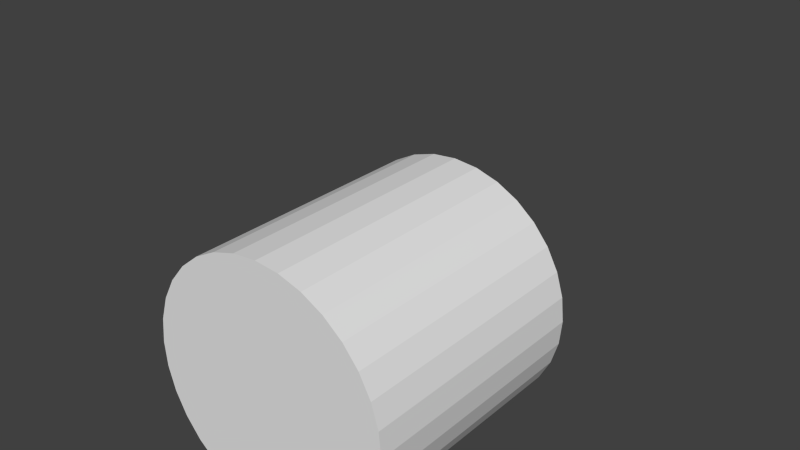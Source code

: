 # Source: test_level.blend  (saved by Blender 2.76.0; exported with 4.5.12 LTS)
import bpy
from mathutils import Matrix  # noqa: F401  (used for matrix-valued properties, if any)

bpy.ops.wm.read_factory_settings(use_empty=True)
scene = bpy.context.scene
scene.name = 'Scene'

# ---- collections
col_collection_8 = bpy.data.collections.new('Collection 8'); scene.collection.children.link(col_collection_8)

# ---- world
world_world = bpy.data.worlds.new('World'); scene.world = world_world
world_world.color = (0.05088, 0.05088, 0.05088)
world_world.use_sun_shadow = False
world_world.sun_shadow_jitter_overblur = 0.0
world_world.cycles.sampling_method = 'MANUAL'
world_world.cycles.sample_map_resolution = 256

# ---- meshes
me_cylinder = bpy.data.meshes.new('Cylinder')
me_cylinder.from_pydata([(-5.262e-08, 0.8622, -1.0), (0.0, 1.0, 1.0), (0.1682, 0.8456, -1.0), (0.1951, 0.9808, 1.0), (0.3299, 0.7965, -1.0), (0.3827, 0.9239, 1.0), (0.479, 0.7169, -1.0), (0.5556, 0.8315, 1.0), (0.6096, 0.6096, -1.0), (0.7071, 0.7071, 1.0), (0.7169, 0.479, -1.0), (0.8315, 0.5556, 1.0), (0.7965, 0.3299, -1.0), (0.9239, 0.3827, 1.0), (0.8456, 0.1682, -1.0), (0.9808, 0.1951, 1.0), (0.8622, 5.434e-08, -1.0), (1.0, 7.55e-08, 1.0), (0.8456, -0.1682, -1.0), (0.9808, -0.1951, 1.0), (0.7965, -0.3299, -1.0), (0.9239, -0.3827, 1.0), (0.7169, -0.479, -1.0), (0.8315, -0.5556, 1.0), (0.6096, -0.6096, -1.0), (0.7071, -0.7071, 1.0), (0.479, -0.7169, -1.0), (0.5556, -0.8315, 1.0), (0.3299, -0.7965, -1.0), (0.3827, -0.9239, 1.0), (0.1682, -0.8456, -1.0), (0.1951, -0.9808, 1.0), (-2.835e-07, -0.8622, -1.0), (-3.258e-07, -1.0, 1.0), (-0.1682, -0.8456, -1.0), (-0.1951, -0.9808, 1.0), (-0.3299, -0.7965, -1.0), (-0.3827, -0.9239, 1.0), (-0.479, -0.7169, -1.0), (-0.5556, -0.8315, 1.0), (-0.6096, -0.6096, -1.0), (-0.7071, -0.7071, 1.0), (-0.7169, -0.479, -1.0), (-0.8315, -0.5556, 1.0), (-0.7965, -0.3299, -1.0), (-0.9239, -0.3827, 1.0), (-0.8456, -0.1682, -1.0), (-0.9808, -0.1951, 1.0), (-0.8622, 8.397e-07, -1.0), (-1.0, 9.656e-07, 1.0), (-0.8456, 0.1682, -1.0), (-0.9808, 0.1951, 1.0), (-0.7965, 0.3299, -1.0), (-0.9239, 0.3827, 1.0), (-0.7169, 0.479, -1.0), (-0.8315, 0.5556, 1.0), (-0.6096, 0.6096, -1.0), (-0.7071, 0.7071, 1.0), (-0.479, 0.7169, -1.0), (-0.5556, 0.8315, 1.0), (-0.3299, 0.7965, -1.0), (-0.3827, 0.9239, 1.0), (-0.1682, 0.8456, -1.0), (-0.1951, 0.9808, 1.0), (0.0, 1.0, -1.0), (0.1951, 0.9808, -1.0), (0.3827, 0.9239, -1.0), (0.5556, 0.8315, -1.0), (0.7071, 0.7071, -1.0), (0.8315, 0.5556, -1.0), (0.9239, 0.3827, -1.0), (0.9808, 0.1951, -1.0), (1.0, 7.55e-08, -1.0), (0.9808, -0.1951, -1.0), (0.9239, -0.3827, -1.0), (0.8315, -0.5556, -1.0), (0.7071, -0.7071, -1.0), (0.5556, -0.8315, -1.0), (0.3827, -0.9239, -1.0), (0.1951, -0.9808, -1.0), (-3.258e-07, -1.0, -1.0), (-0.1951, -0.9808, -1.0), (-0.3827, -0.9239, -1.0), (-0.5556, -0.8315, -1.0), (-0.7071, -0.7071, -1.0), (-0.8315, -0.5556, -1.0), (-0.9239, -0.3827, -1.0), (-0.9808, -0.1951, -1.0), (-1.0, 9.656e-07, -1.0), (-0.9808, 0.1951, -1.0), (-0.9239, 0.3827, -1.0), (-0.8315, 0.5556, -1.0), (-0.7071, 0.7071, -1.0), (-0.5556, 0.8315, -1.0), (-0.3827, 0.9239, -1.0), (-0.1951, 0.9808, -1.0), (-3.455e-07, 0.8622, 0.5202), (0.1682, 0.8456, 0.5202), (0.3299, 0.7965, 0.5202), (0.479, 0.7169, 0.5202), (0.6096, 0.6096, 0.5202), (0.7169, 0.479, 0.5202), (0.7965, 0.3299, 0.5202), (0.8456, 0.1682, 0.5202), (0.8622, 5.434e-08, 0.5202), (0.8456, -0.1682, 0.5202), (0.7965, -0.3299, 0.5202), (0.7169, -0.479, 0.5202), (0.6096, -0.6096, 0.5202), (0.479, -0.7169, 0.5202), (0.3299, -0.7965, 0.5202), (0.1682, -0.8456, 0.5202), (-5.764e-07, -0.8622, 0.5202), (-0.1682, -0.8456, 0.5202), (-0.3299, -0.7965, 0.5202), (-0.479, -0.7169, 0.5202), (-0.6096, -0.6096, 0.5202), (-0.7169, -0.479, 0.5202), (-0.7965, -0.3299, 0.5202), (-0.8456, -0.1682, 0.5202), (-0.8622, 8.397e-07, 0.5202), (-0.8456, 0.1682, 0.5202), (-0.7965, 0.3299, 0.5202), (-0.7169, 0.479, 0.5202), (-0.6096, 0.6096, 0.5202), (-0.479, 0.7169, 0.5202), (-0.3299, 0.7965, 0.5202), (-0.1682, 0.8456, 0.5202)], [], [(64, 1, 3, 65), (65, 3, 5, 66), (66, 5, 7, 67), (67, 7, 9, 68), (68, 9, 11, 69), (69, 11, 13, 70), (70, 13, 15, 71), (71, 15, 17, 72), (72, 17, 19, 73), (73, 19, 21, 74), (74, 21, 23, 75), (75, 23, 25, 76), (76, 25, 27, 77), (77, 27, 29, 78), (78, 29, 31, 79), (79, 31, 33, 80), (80, 33, 35, 81), (81, 35, 37, 82), (82, 37, 39, 83), (83, 39, 41, 84), (84, 41, 43, 85), (85, 43, 45, 86), (86, 45, 47, 87), (87, 47, 49, 88), (88, 49, 51, 89), (89, 51, 53, 90), (90, 53, 55, 91), (91, 55, 57, 92), (92, 57, 59, 93), (93, 59, 61, 94), (3, 1, 63, 61, 59, 57, 55, 53, 51, 49, 47, 45, 43, 41, 39, 37, 35, 33, 31, 29, 27, 25, 23, 21, 19, 17, 15, 13, 11, 9, 7, 5), (95, 63, 1, 64), (94, 61, 63, 95), (52, 54, 123, 122), (2, 0, 64, 65), (4, 2, 65, 66), (6, 4, 66, 67), (8, 6, 67, 68), (10, 8, 68, 69), (12, 10, 69, 70), (14, 12, 70, 71), (16, 14, 71, 72), (18, 16, 72, 73), (20, 18, 73, 74), (22, 20, 74, 75), (24, 22, 75, 76), (26, 24, 76, 77), (28, 26, 77, 78), (30, 28, 78, 79), (32, 30, 79, 80), (34, 32, 80, 81), (36, 34, 81, 82), (38, 36, 82, 83), (40, 38, 83, 84), (42, 40, 84, 85), (44, 42, 85, 86), (46, 44, 86, 87), (48, 46, 87, 88), (50, 48, 88, 89), (52, 50, 89, 90), (54, 52, 90, 91), (56, 54, 91, 92), (58, 56, 92, 93), (60, 58, 93, 94), (62, 60, 94, 95), (0, 62, 95, 64), (96, 97, 98, 99, 100, 101, 102, 103, 104, 105, 106, 107, 108, 109, 110, 111, 112, 113, 114, 115, 116, 117, 118, 119, 120, 121, 122, 123, 124, 125, 126, 127), (26, 28, 110, 109), (0, 2, 97, 96), (54, 56, 124, 123), (28, 30, 111, 110), (2, 4, 98, 97), (56, 58, 125, 124), (30, 32, 112, 111), (4, 6, 99, 98), (58, 60, 126, 125), (32, 34, 113, 112), (6, 8, 100, 99), (60, 62, 127, 126), (34, 36, 114, 113), (8, 10, 101, 100), (62, 0, 96, 127), (36, 38, 115, 114), (10, 12, 102, 101), (38, 40, 116, 115), (12, 14, 103, 102), (40, 42, 117, 116), (14, 16, 104, 103), (42, 44, 118, 117), (16, 18, 105, 104), (44, 46, 119, 118), (18, 20, 106, 105), (46, 48, 120, 119), (20, 22, 107, 106), (48, 50, 121, 120), (22, 24, 108, 107), (50, 52, 122, 121), (24, 26, 109, 108)])
me_cylinder.use_remesh_preserve_volume = False
me_cylinder.use_remesh_preserve_attributes = False
me_cylinder.use_mirror_vertex_groups = False
me_cylinder.update()
me_gear_004 = bpy.data.meshes.new('Gear.004')
me_gear_004.from_pydata([(0.95, 0.0, -0.11), (0.9383, 0.1486, -0.11), (0.9035, 0.2936, -0.11), (0.8465, 0.4313, -0.11), (1.15, 0.0, -0.11), (1.136, 0.1799, -0.11), (1.094, 0.3554, -0.11), (1.025, 0.5221, -0.11), (1.373, 0.2174, -0.11), (1.322, 0.4295, -0.11), (1.238, 0.631, -0.11), (1.438, 0.2535, -0.11), (1.389, 0.4512, -0.11), (1.312, 0.64, -0.11), (0.95, 0.0, 0.11), (0.9383, 0.1486, 0.11), (0.9035, 0.2936, 0.11), (0.8465, 0.4313, 0.11), (1.15, 0.0, 0.11), (1.136, 0.1799, 0.11), (1.094, 0.3554, 0.11), (1.025, 0.5221, 0.11), (1.373, 0.2174, 0.11), (1.322, 0.4295, 0.11), (1.238, 0.631, 0.11), (1.438, 0.2535, 0.11), (1.389, 0.4512, 0.11), (1.312, 0.64, 0.11), (0.7686, 0.5584, -0.11), (0.6718, 0.6718, -0.11), (0.5584, 0.7686, -0.11), (0.4313, 0.8465, -0.11), (0.9304, 0.676, -0.11), (0.8132, 0.8132, -0.11), (0.676, 0.9304, -0.11), (0.5221, 1.025, -0.11), (0.9829, 0.9829, -0.11), (0.817, 1.125, -0.11), (0.631, 1.238, -0.11), (1.014, 1.05, -0.11), (0.8582, 1.181, -0.11), (0.6854, 1.289, -0.11), (0.7686, 0.5584, 0.11), (0.6718, 0.6718, 0.11), (0.5584, 0.7686, 0.11), (0.4313, 0.8465, 0.11), (0.9304, 0.676, 0.11), (0.8132, 0.8132, 0.11), (0.676, 0.9304, 0.11), (0.5221, 1.025, 0.11), (0.9829, 0.9829, 0.11), (0.817, 1.125, 0.11), (0.631, 1.238, 0.11), (1.014, 1.05, 0.11), (0.8582, 1.181, 0.11), (0.6854, 1.289, 0.11), (0.2936, 0.9035, -0.11), (0.1486, 0.9383, -0.11), (5.817e-17, 0.95, -0.11), (-0.1486, 0.9383, -0.11), (0.3554, 1.094, -0.11), (0.1799, 1.136, -0.11), (7.042e-17, 1.15, -0.11), (-0.1799, 1.136, -0.11), (0.2174, 1.373, -0.11), (8.511e-17, 1.39, -0.11), (-0.2174, 1.373, -0.11), (0.2032, 1.446, -0.11), (8.94e-17, 1.46, -0.11), (-0.2032, 1.446, -0.11), (0.2936, 0.9035, 0.11), (0.1486, 0.9383, 0.11), (5.817e-17, 0.95, 0.11), (-0.1486, 0.9383, 0.11), (0.3554, 1.094, 0.11), (0.1799, 1.136, 0.11), (7.042e-17, 1.15, 0.11), (-0.1799, 1.136, 0.11), (0.2174, 1.373, 0.11), (8.511e-17, 1.39, 0.11), (-0.2174, 1.373, 0.11), (0.2032, 1.446, 0.11), (8.94e-17, 1.46, 0.11), (-0.2032, 1.446, 0.11), (-0.2936, 0.9035, -0.11), (-0.4313, 0.8465, -0.11), (-0.5584, 0.7686, -0.11), (-0.6718, 0.6718, -0.11), (-0.3554, 1.094, -0.11), (-0.5221, 1.025, -0.11), (-0.676, 0.9304, -0.11), (-0.8132, 0.8132, -0.11), (-0.631, 1.238, -0.11), (-0.817, 1.125, -0.11), (-0.9829, 0.9829, -0.11), (-0.6854, 1.289, -0.11), (-0.8582, 1.181, -0.11), (-1.014, 1.05, -0.11), (-0.2936, 0.9035, 0.11), (-0.4313, 0.8465, 0.11), (-0.5584, 0.7686, 0.11), (-0.6718, 0.6718, 0.11), (-0.3554, 1.094, 0.11), (-0.5221, 1.025, 0.11), (-0.676, 0.9304, 0.11), (-0.8132, 0.8132, 0.11), (-0.631, 1.238, 0.11), (-0.817, 1.125, 0.11), (-0.9829, 0.9829, 0.11), (-0.6854, 1.289, 0.11), (-0.8582, 1.181, 0.11), (-1.014, 1.05, 0.11), (-0.7686, 0.5584, -0.11), (-0.8465, 0.4313, -0.11), (-0.9035, 0.2936, -0.11), (-0.9383, 0.1486, -0.11), (-0.9304, 0.676, -0.11), (-1.025, 0.5221, -0.11), (-1.094, 0.3554, -0.11), (-1.136, 0.1799, -0.11), (-1.238, 0.631, -0.11), (-1.322, 0.4295, -0.11), (-1.373, 0.2174, -0.11), (-1.312, 0.64, -0.11), (-1.389, 0.4512, -0.11), (-1.438, 0.2535, -0.11), (-0.7686, 0.5584, 0.11), (-0.8465, 0.4313, 0.11), (-0.9035, 0.2936, 0.11), (-0.9383, 0.1486, 0.11), (-0.9304, 0.676, 0.11), (-1.025, 0.5221, 0.11), (-1.094, 0.3554, 0.11), (-1.136, 0.1799, 0.11), (-1.238, 0.631, 0.11), (-1.322, 0.4295, 0.11), (-1.373, 0.2174, 0.11), (-1.312, 0.64, 0.11), (-1.389, 0.4512, 0.11), (-1.438, 0.2535, 0.11), (-0.95, 1.163e-16, -0.11), (-0.9383, -0.1486, -0.11), (-0.9035, -0.2936, -0.11), (-0.8465, -0.4313, -0.11), (-1.15, 1.408e-16, -0.11), (-1.136, -0.1799, -0.11), (-1.094, -0.3554, -0.11), (-1.025, -0.5221, -0.11), (-1.373, -0.2174, -0.11), (-1.322, -0.4295, -0.11), (-1.238, -0.631, -0.11), (-1.438, -0.2535, -0.11), (-1.389, -0.4512, -0.11), (-1.312, -0.64, -0.11), (-0.95, 1.163e-16, 0.11), (-0.9383, -0.1486, 0.11), (-0.9035, -0.2936, 0.11), (-0.8465, -0.4313, 0.11), (-1.15, 1.408e-16, 0.11), (-1.136, -0.1799, 0.11), (-1.094, -0.3554, 0.11), (-1.025, -0.5221, 0.11), (-1.373, -0.2174, 0.11), (-1.322, -0.4295, 0.11), (-1.238, -0.631, 0.11), (-1.438, -0.2535, 0.11), (-1.389, -0.4512, 0.11), (-1.312, -0.64, 0.11), (-0.7686, -0.5584, -0.11), (-0.6718, -0.6718, -0.11), (-0.5584, -0.7686, -0.11), (-0.4313, -0.8465, -0.11), (-0.9304, -0.676, -0.11), (-0.8132, -0.8132, -0.11), (-0.676, -0.9304, -0.11), (-0.5221, -1.025, -0.11), (-0.9829, -0.9829, -0.11), (-0.817, -1.125, -0.11), (-0.631, -1.238, -0.11), (-1.014, -1.05, -0.11), (-0.8582, -1.181, -0.11), (-0.6854, -1.289, -0.11), (-0.7686, -0.5584, 0.11), (-0.6718, -0.6718, 0.11), (-0.5584, -0.7686, 0.11), (-0.4313, -0.8465, 0.11), (-0.9304, -0.676, 0.11), (-0.8132, -0.8132, 0.11), (-0.676, -0.9304, 0.11), (-0.5221, -1.025, 0.11), (-0.9829, -0.9829, 0.11), (-0.817, -1.125, 0.11), (-0.631, -1.238, 0.11), (-1.014, -1.05, 0.11), (-0.8582, -1.181, 0.11), (-0.6854, -1.289, 0.11), (-0.2936, -0.9035, -0.11), (-0.1486, -0.9383, -0.11), (-1.745e-16, -0.95, -0.11), (0.1486, -0.9383, -0.11), (-0.3554, -1.094, -0.11), (-0.1799, -1.136, -0.11), (-2.113e-16, -1.15, -0.11), (0.1799, -1.136, -0.11), (-0.2174, -1.373, -0.11), (-2.553e-16, -1.39, -0.11), (0.2174, -1.373, -0.11), (-0.2032, -1.446, -0.11), (-2.682e-16, -1.46, -0.11), (0.2032, -1.446, -0.11), (-0.2936, -0.9035, 0.11), (-0.1486, -0.9383, 0.11), (-1.745e-16, -0.95, 0.11), (0.1486, -0.9383, 0.11), (-0.3554, -1.094, 0.11), (-0.1799, -1.136, 0.11), (-2.113e-16, -1.15, 0.11), (0.1799, -1.136, 0.11), (-0.2174, -1.373, 0.11), (-2.553e-16, -1.39, 0.11), (0.2174, -1.373, 0.11), (-0.2032, -1.446, 0.11), (-2.682e-16, -1.46, 0.11), (0.2032, -1.446, 0.11), (0.2936, -0.9035, -0.11), (0.4313, -0.8465, -0.11), (0.5584, -0.7686, -0.11), (0.6718, -0.6718, -0.11), (0.3554, -1.094, -0.11), (0.5221, -1.025, -0.11), (0.676, -0.9304, -0.11), (0.8132, -0.8132, -0.11), (0.631, -1.238, -0.11), (0.817, -1.125, -0.11), (0.9829, -0.9829, -0.11), (0.6854, -1.289, -0.11), (0.8582, -1.181, -0.11), (1.014, -1.05, -0.11), (0.2936, -0.9035, 0.11), (0.4313, -0.8465, 0.11), (0.5584, -0.7686, 0.11), (0.6718, -0.6718, 0.11), (0.3554, -1.094, 0.11), (0.5221, -1.025, 0.11), (0.676, -0.9304, 0.11), (0.8132, -0.8132, 0.11), (0.631, -1.238, 0.11), (0.817, -1.125, 0.11), (0.9829, -0.9829, 0.11), (0.6854, -1.289, 0.11), (0.8582, -1.181, 0.11), (1.014, -1.05, 0.11), (0.7686, -0.5584, -0.11), (0.8465, -0.4313, -0.11), (0.9035, -0.2936, -0.11), (0.9383, -0.1486, -0.11), (0.9304, -0.676, -0.11), (1.025, -0.5221, -0.11), (1.094, -0.3554, -0.11), (1.136, -0.1799, -0.11), (1.238, -0.631, -0.11), (1.322, -0.4295, -0.11), (1.373, -0.2174, -0.11), (1.312, -0.64, -0.11), (1.389, -0.4512, -0.11), (1.438, -0.2535, -0.11), (0.7686, -0.5584, 0.11), (0.8465, -0.4313, 0.11), (0.9035, -0.2936, 0.11), (0.9383, -0.1486, 0.11), (0.9304, -0.676, 0.11), (1.025, -0.5221, 0.11), (1.094, -0.3554, 0.11), (1.136, -0.1799, 0.11), (1.238, -0.631, 0.11), (1.322, -0.4295, 0.11), (1.373, -0.2174, 0.11), (1.312, -0.64, 0.11), (1.389, -0.4512, 0.11), (1.438, -0.2535, 0.11)], [], [(4, 0, 1, 5), (5, 1, 2, 6), (6, 2, 3, 7), (8, 5, 6, 9), (9, 6, 7, 10), (11, 8, 9, 12), (12, 9, 10, 13), (14, 18, 19, 15), (15, 19, 20, 16), (16, 20, 21, 17), (19, 22, 23, 20), (20, 23, 24, 21), (22, 25, 26, 23), (23, 26, 27, 24), (18, 4, 5, 19), (19, 5, 8, 22), (22, 8, 11, 25), (25, 11, 12, 26), (26, 12, 13, 27), (27, 13, 10, 24), (24, 10, 7, 21), (32, 28, 29, 33), (33, 29, 30, 34), (34, 30, 31, 35), (36, 33, 34, 37), (37, 34, 35, 38), (39, 36, 37, 40), (40, 37, 38, 41), (42, 46, 47, 43), (43, 47, 48, 44), (44, 48, 49, 45), (47, 50, 51, 48), (48, 51, 52, 49), (50, 53, 54, 51), (51, 54, 55, 52), (46, 32, 33, 47), (47, 33, 36, 50), (50, 36, 39, 53), (53, 39, 40, 54), (54, 40, 41, 55), (55, 41, 38, 52), (52, 38, 35, 49), (3, 28, 32, 7), (7, 32, 46, 21), (21, 46, 42, 17), (60, 56, 57, 61), (61, 57, 58, 62), (62, 58, 59, 63), (64, 61, 62, 65), (65, 62, 63, 66), (67, 64, 65, 68), (68, 65, 66, 69), (70, 74, 75, 71), (71, 75, 76, 72), (72, 76, 77, 73), (75, 78, 79, 76), (76, 79, 80, 77), (78, 81, 82, 79), (79, 82, 83, 80), (74, 60, 61, 75), (75, 61, 64, 78), (78, 64, 67, 81), (81, 67, 68, 82), (82, 68, 69, 83), (83, 69, 66, 80), (80, 66, 63, 77), (31, 56, 60, 35), (35, 60, 74, 49), (49, 74, 70, 45), (88, 84, 85, 89), (89, 85, 86, 90), (90, 86, 87, 91), (92, 89, 90, 93), (93, 90, 91, 94), (95, 92, 93, 96), (96, 93, 94, 97), (98, 102, 103, 99), (99, 103, 104, 100), (100, 104, 105, 101), (103, 106, 107, 104), (104, 107, 108, 105), (106, 109, 110, 107), (107, 110, 111, 108), (102, 88, 89, 103), (103, 89, 92, 106), (106, 92, 95, 109), (109, 95, 96, 110), (110, 96, 97, 111), (111, 97, 94, 108), (108, 94, 91, 105), (59, 84, 88, 63), (63, 88, 102, 77), (77, 102, 98, 73), (116, 112, 113, 117), (117, 113, 114, 118), (118, 114, 115, 119), (120, 117, 118, 121), (121, 118, 119, 122), (123, 120, 121, 124), (124, 121, 122, 125), (126, 130, 131, 127), (127, 131, 132, 128), (128, 132, 133, 129), (131, 134, 135, 132), (132, 135, 136, 133), (134, 137, 138, 135), (135, 138, 139, 136), (130, 116, 117, 131), (131, 117, 120, 134), (134, 120, 123, 137), (137, 123, 124, 138), (138, 124, 125, 139), (139, 125, 122, 136), (136, 122, 119, 133), (87, 112, 116, 91), (91, 116, 130, 105), (105, 130, 126, 101), (144, 140, 141, 145), (145, 141, 142, 146), (146, 142, 143, 147), (148, 145, 146, 149), (149, 146, 147, 150), (151, 148, 149, 152), (152, 149, 150, 153), (154, 158, 159, 155), (155, 159, 160, 156), (156, 160, 161, 157), (159, 162, 163, 160), (160, 163, 164, 161), (162, 165, 166, 163), (163, 166, 167, 164), (158, 144, 145, 159), (159, 145, 148, 162), (162, 148, 151, 165), (165, 151, 152, 166), (166, 152, 153, 167), (167, 153, 150, 164), (164, 150, 147, 161), (115, 140, 144, 119), (119, 144, 158, 133), (133, 158, 154, 129), (172, 168, 169, 173), (173, 169, 170, 174), (174, 170, 171, 175), (176, 173, 174, 177), (177, 174, 175, 178), (179, 176, 177, 180), (180, 177, 178, 181), (182, 186, 187, 183), (183, 187, 188, 184), (184, 188, 189, 185), (187, 190, 191, 188), (188, 191, 192, 189), (190, 193, 194, 191), (191, 194, 195, 192), (186, 172, 173, 187), (187, 173, 176, 190), (190, 176, 179, 193), (193, 179, 180, 194), (194, 180, 181, 195), (195, 181, 178, 192), (192, 178, 175, 189), (143, 168, 172, 147), (147, 172, 186, 161), (161, 186, 182, 157), (200, 196, 197, 201), (201, 197, 198, 202), (202, 198, 199, 203), (204, 201, 202, 205), (205, 202, 203, 206), (207, 204, 205, 208), (208, 205, 206, 209), (210, 214, 215, 211), (211, 215, 216, 212), (212, 216, 217, 213), (215, 218, 219, 216), (216, 219, 220, 217), (218, 221, 222, 219), (219, 222, 223, 220), (214, 200, 201, 215), (215, 201, 204, 218), (218, 204, 207, 221), (221, 207, 208, 222), (222, 208, 209, 223), (223, 209, 206, 220), (220, 206, 203, 217), (171, 196, 200, 175), (175, 200, 214, 189), (189, 214, 210, 185), (228, 224, 225, 229), (229, 225, 226, 230), (230, 226, 227, 231), (232, 229, 230, 233), (233, 230, 231, 234), (235, 232, 233, 236), (236, 233, 234, 237), (238, 242, 243, 239), (239, 243, 244, 240), (240, 244, 245, 241), (243, 246, 247, 244), (244, 247, 248, 245), (246, 249, 250, 247), (247, 250, 251, 248), (242, 228, 229, 243), (243, 229, 232, 246), (246, 232, 235, 249), (249, 235, 236, 250), (250, 236, 237, 251), (251, 237, 234, 248), (248, 234, 231, 245), (199, 224, 228, 203), (203, 228, 242, 217), (217, 242, 238, 213), (256, 252, 253, 257), (257, 253, 254, 258), (258, 254, 255, 259), (260, 257, 258, 261), (261, 258, 259, 262), (263, 260, 261, 264), (264, 261, 262, 265), (266, 270, 271, 267), (267, 271, 272, 268), (268, 272, 273, 269), (271, 274, 275, 272), (272, 275, 276, 273), (274, 277, 278, 275), (275, 278, 279, 276), (270, 256, 257, 271), (271, 257, 260, 274), (274, 260, 263, 277), (277, 263, 264, 278), (278, 264, 265, 279), (279, 265, 262, 276), (276, 262, 259, 273), (227, 252, 256, 231), (231, 256, 270, 245), (245, 270, 266, 241), (255, 0, 4, 259), (259, 4, 18, 273), (273, 18, 14, 269)])
me_gear_004.use_remesh_preserve_volume = False
me_gear_004.use_remesh_preserve_attributes = False
me_gear_004.use_mirror_vertex_groups = False
me_gear_004.update()
me_gear_001 = bpy.data.meshes.new('Gear.001')
me_gear_001.from_pydata([(0.95, 0.0, -0.11), (0.9383, 0.1486, -0.11), (0.9035, 0.2936, -0.11), (0.8465, 0.4313, -0.11), (1.15, 0.0, -0.11), (1.136, 0.1799, -0.11), (1.094, 0.3554, -0.11), (1.025, 0.5221, -0.11), (1.373, 0.2174, -0.11), (1.322, 0.4295, -0.11), (1.238, 0.631, -0.11), (1.438, 0.2535, -0.11), (1.389, 0.4512, -0.11), (1.312, 0.64, -0.11), (0.95, 0.0, 0.11), (0.9383, 0.1486, 0.11), (0.9035, 0.2936, 0.11), (0.8465, 0.4313, 0.11), (1.15, 0.0, 0.11), (1.136, 0.1799, 0.11), (1.094, 0.3554, 0.11), (1.025, 0.5221, 0.11), (1.373, 0.2174, 0.11), (1.322, 0.4295, 0.11), (1.238, 0.631, 0.11), (1.438, 0.2535, 0.11), (1.389, 0.4512, 0.11), (1.312, 0.64, 0.11), (0.7686, 0.5584, -0.11), (0.6718, 0.6718, -0.11), (0.5584, 0.7686, -0.11), (0.4313, 0.8465, -0.11), (0.9304, 0.676, -0.11), (0.8132, 0.8132, -0.11), (0.676, 0.9304, -0.11), (0.5221, 1.025, -0.11), (0.9829, 0.9829, -0.11), (0.817, 1.125, -0.11), (0.631, 1.238, -0.11), (1.014, 1.05, -0.11), (0.8582, 1.181, -0.11), (0.6854, 1.289, -0.11), (0.7686, 0.5584, 0.11), (0.6718, 0.6718, 0.11), (0.5584, 0.7686, 0.11), (0.4313, 0.8465, 0.11), (0.9304, 0.676, 0.11), (0.8132, 0.8132, 0.11), (0.676, 0.9304, 0.11), (0.5221, 1.025, 0.11), (0.9829, 0.9829, 0.11), (0.817, 1.125, 0.11), (0.631, 1.238, 0.11), (1.014, 1.05, 0.11), (0.8582, 1.181, 0.11), (0.6854, 1.289, 0.11), (0.2936, 0.9035, -0.11), (0.1486, 0.9383, -0.11), (5.817e-17, 0.95, -0.11), (-0.1486, 0.9383, -0.11), (0.3554, 1.094, -0.11), (0.1799, 1.136, -0.11), (7.042e-17, 1.15, -0.11), (-0.1799, 1.136, -0.11), (0.2174, 1.373, -0.11), (8.511e-17, 1.39, -0.11), (-0.2174, 1.373, -0.11), (0.2032, 1.446, -0.11), (8.94e-17, 1.46, -0.11), (-0.2032, 1.446, -0.11), (0.2936, 0.9035, 0.11), (0.1486, 0.9383, 0.11), (5.817e-17, 0.95, 0.11), (-0.1486, 0.9383, 0.11), (0.3554, 1.094, 0.11), (0.1799, 1.136, 0.11), (7.042e-17, 1.15, 0.11), (-0.1799, 1.136, 0.11), (0.2174, 1.373, 0.11), (8.511e-17, 1.39, 0.11), (-0.2174, 1.373, 0.11), (0.2032, 1.446, 0.11), (8.94e-17, 1.46, 0.11), (-0.2032, 1.446, 0.11), (-0.2936, 0.9035, -0.11), (-0.4313, 0.8465, -0.11), (-0.5584, 0.7686, -0.11), (-0.6718, 0.6718, -0.11), (-0.3554, 1.094, -0.11), (-0.5221, 1.025, -0.11), (-0.676, 0.9304, -0.11), (-0.8132, 0.8132, -0.11), (-0.631, 1.238, -0.11), (-0.817, 1.125, -0.11), (-0.9829, 0.9829, -0.11), (-0.6854, 1.289, -0.11), (-0.8582, 1.181, -0.11), (-1.014, 1.05, -0.11), (-0.2936, 0.9035, 0.11), (-0.4313, 0.8465, 0.11), (-0.5584, 0.7686, 0.11), (-0.6718, 0.6718, 0.11), (-0.3554, 1.094, 0.11), (-0.5221, 1.025, 0.11), (-0.676, 0.9304, 0.11), (-0.8132, 0.8132, 0.11), (-0.631, 1.238, 0.11), (-0.817, 1.125, 0.11), (-0.9829, 0.9829, 0.11), (-0.6854, 1.289, 0.11), (-0.8582, 1.181, 0.11), (-1.014, 1.05, 0.11), (-0.7686, 0.5584, -0.11), (-0.8465, 0.4313, -0.11), (-0.9035, 0.2936, -0.11), (-0.9383, 0.1486, -0.11), (-0.9304, 0.676, -0.11), (-1.025, 0.5221, -0.11), (-1.094, 0.3554, -0.11), (-1.136, 0.1799, -0.11), (-1.238, 0.631, -0.11), (-1.322, 0.4295, -0.11), (-1.373, 0.2174, -0.11), (-1.312, 0.64, -0.11), (-1.389, 0.4512, -0.11), (-1.438, 0.2535, -0.11), (-0.7686, 0.5584, 0.11), (-0.8465, 0.4313, 0.11), (-0.9035, 0.2936, 0.11), (-0.9383, 0.1486, 0.11), (-0.9304, 0.676, 0.11), (-1.025, 0.5221, 0.11), (-1.094, 0.3554, 0.11), (-1.136, 0.1799, 0.11), (-1.238, 0.631, 0.11), (-1.322, 0.4295, 0.11), (-1.373, 0.2174, 0.11), (-1.312, 0.64, 0.11), (-1.389, 0.4512, 0.11), (-1.438, 0.2535, 0.11), (-0.95, 1.163e-16, -0.11), (-0.9383, -0.1486, -0.11), (-0.9035, -0.2936, -0.11), (-0.8465, -0.4313, -0.11), (-1.15, 1.408e-16, -0.11), (-1.136, -0.1799, -0.11), (-1.094, -0.3554, -0.11), (-1.025, -0.5221, -0.11), (-1.373, -0.2174, -0.11), (-1.322, -0.4295, -0.11), (-1.238, -0.631, -0.11), (-1.438, -0.2535, -0.11), (-1.389, -0.4512, -0.11), (-1.312, -0.64, -0.11), (-0.95, 1.163e-16, 0.11), (-0.9383, -0.1486, 0.11), (-0.9035, -0.2936, 0.11), (-0.8465, -0.4313, 0.11), (-1.15, 1.408e-16, 0.11), (-1.136, -0.1799, 0.11), (-1.094, -0.3554, 0.11), (-1.025, -0.5221, 0.11), (-1.373, -0.2174, 0.11), (-1.322, -0.4295, 0.11), (-1.238, -0.631, 0.11), (-1.438, -0.2535, 0.11), (-1.389, -0.4512, 0.11), (-1.312, -0.64, 0.11), (-0.7686, -0.5584, -0.11), (-0.6718, -0.6718, -0.11), (-0.5584, -0.7686, -0.11), (-0.4313, -0.8465, -0.11), (-0.9304, -0.676, -0.11), (-0.8132, -0.8132, -0.11), (-0.676, -0.9304, -0.11), (-0.5221, -1.025, -0.11), (-0.9829, -0.9829, -0.11), (-0.817, -1.125, -0.11), (-0.631, -1.238, -0.11), (-1.014, -1.05, -0.11), (-0.8582, -1.181, -0.11), (-0.6854, -1.289, -0.11), (-0.7686, -0.5584, 0.11), (-0.6718, -0.6718, 0.11), (-0.5584, -0.7686, 0.11), (-0.4313, -0.8465, 0.11), (-0.9304, -0.676, 0.11), (-0.8132, -0.8132, 0.11), (-0.676, -0.9304, 0.11), (-0.5221, -1.025, 0.11), (-0.9829, -0.9829, 0.11), (-0.817, -1.125, 0.11), (-0.631, -1.238, 0.11), (-1.014, -1.05, 0.11), (-0.8582, -1.181, 0.11), (-0.6854, -1.289, 0.11), (-0.2936, -0.9035, -0.11), (-0.1486, -0.9383, -0.11), (-1.745e-16, -0.95, -0.11), (0.1486, -0.9383, -0.11), (-0.3554, -1.094, -0.11), (-0.1799, -1.136, -0.11), (-2.113e-16, -1.15, -0.11), (0.1799, -1.136, -0.11), (-0.2174, -1.373, -0.11), (-2.553e-16, -1.39, -0.11), (0.2174, -1.373, -0.11), (-0.2032, -1.446, -0.11), (-2.682e-16, -1.46, -0.11), (0.2032, -1.446, -0.11), (-0.2936, -0.9035, 0.11), (-0.1486, -0.9383, 0.11), (-1.745e-16, -0.95, 0.11), (0.1486, -0.9383, 0.11), (-0.3554, -1.094, 0.11), (-0.1799, -1.136, 0.11), (-2.113e-16, -1.15, 0.11), (0.1799, -1.136, 0.11), (-0.2174, -1.373, 0.11), (-2.553e-16, -1.39, 0.11), (0.2174, -1.373, 0.11), (-0.2032, -1.446, 0.11), (-2.682e-16, -1.46, 0.11), (0.2032, -1.446, 0.11), (0.2936, -0.9035, -0.11), (0.4313, -0.8465, -0.11), (0.5584, -0.7686, -0.11), (0.6718, -0.6718, -0.11), (0.3554, -1.094, -0.11), (0.5221, -1.025, -0.11), (0.676, -0.9304, -0.11), (0.8132, -0.8132, -0.11), (0.631, -1.238, -0.11), (0.817, -1.125, -0.11), (0.9829, -0.9829, -0.11), (0.6854, -1.289, -0.11), (0.8582, -1.181, -0.11), (1.014, -1.05, -0.11), (0.2936, -0.9035, 0.11), (0.4313, -0.8465, 0.11), (0.5584, -0.7686, 0.11), (0.6718, -0.6718, 0.11), (0.3554, -1.094, 0.11), (0.5221, -1.025, 0.11), (0.676, -0.9304, 0.11), (0.8132, -0.8132, 0.11), (0.631, -1.238, 0.11), (0.817, -1.125, 0.11), (0.9829, -0.9829, 0.11), (0.6854, -1.289, 0.11), (0.8582, -1.181, 0.11), (1.014, -1.05, 0.11), (0.7686, -0.5584, -0.11), (0.8465, -0.4313, -0.11), (0.9035, -0.2936, -0.11), (0.9383, -0.1486, -0.11), (0.9304, -0.676, -0.11), (1.025, -0.5221, -0.11), (1.094, -0.3554, -0.11), (1.136, -0.1799, -0.11), (1.238, -0.631, -0.11), (1.322, -0.4295, -0.11), (1.373, -0.2174, -0.11), (1.312, -0.64, -0.11), (1.389, -0.4512, -0.11), (1.438, -0.2535, -0.11), (0.7686, -0.5584, 0.11), (0.8465, -0.4313, 0.11), (0.9035, -0.2936, 0.11), (0.9383, -0.1486, 0.11), (0.9304, -0.676, 0.11), (1.025, -0.5221, 0.11), (1.094, -0.3554, 0.11), (1.136, -0.1799, 0.11), (1.238, -0.631, 0.11), (1.322, -0.4295, 0.11), (1.373, -0.2174, 0.11), (1.312, -0.64, 0.11), (1.389, -0.4512, 0.11), (1.438, -0.2535, 0.11)], [], [(4, 0, 1, 5), (5, 1, 2, 6), (6, 2, 3, 7), (8, 5, 6, 9), (9, 6, 7, 10), (11, 8, 9, 12), (12, 9, 10, 13), (14, 18, 19, 15), (15, 19, 20, 16), (16, 20, 21, 17), (19, 22, 23, 20), (20, 23, 24, 21), (22, 25, 26, 23), (23, 26, 27, 24), (18, 4, 5, 19), (19, 5, 8, 22), (22, 8, 11, 25), (25, 11, 12, 26), (26, 12, 13, 27), (27, 13, 10, 24), (24, 10, 7, 21), (32, 28, 29, 33), (33, 29, 30, 34), (34, 30, 31, 35), (36, 33, 34, 37), (37, 34, 35, 38), (39, 36, 37, 40), (40, 37, 38, 41), (42, 46, 47, 43), (43, 47, 48, 44), (44, 48, 49, 45), (47, 50, 51, 48), (48, 51, 52, 49), (50, 53, 54, 51), (51, 54, 55, 52), (46, 32, 33, 47), (47, 33, 36, 50), (50, 36, 39, 53), (53, 39, 40, 54), (54, 40, 41, 55), (55, 41, 38, 52), (52, 38, 35, 49), (3, 28, 32, 7), (7, 32, 46, 21), (21, 46, 42, 17), (60, 56, 57, 61), (61, 57, 58, 62), (62, 58, 59, 63), (64, 61, 62, 65), (65, 62, 63, 66), (67, 64, 65, 68), (68, 65, 66, 69), (70, 74, 75, 71), (71, 75, 76, 72), (72, 76, 77, 73), (75, 78, 79, 76), (76, 79, 80, 77), (78, 81, 82, 79), (79, 82, 83, 80), (74, 60, 61, 75), (75, 61, 64, 78), (78, 64, 67, 81), (81, 67, 68, 82), (82, 68, 69, 83), (83, 69, 66, 80), (80, 66, 63, 77), (31, 56, 60, 35), (35, 60, 74, 49), (49, 74, 70, 45), (88, 84, 85, 89), (89, 85, 86, 90), (90, 86, 87, 91), (92, 89, 90, 93), (93, 90, 91, 94), (95, 92, 93, 96), (96, 93, 94, 97), (98, 102, 103, 99), (99, 103, 104, 100), (100, 104, 105, 101), (103, 106, 107, 104), (104, 107, 108, 105), (106, 109, 110, 107), (107, 110, 111, 108), (102, 88, 89, 103), (103, 89, 92, 106), (106, 92, 95, 109), (109, 95, 96, 110), (110, 96, 97, 111), (111, 97, 94, 108), (108, 94, 91, 105), (59, 84, 88, 63), (63, 88, 102, 77), (77, 102, 98, 73), (116, 112, 113, 117), (117, 113, 114, 118), (118, 114, 115, 119), (120, 117, 118, 121), (121, 118, 119, 122), (123, 120, 121, 124), (124, 121, 122, 125), (126, 130, 131, 127), (127, 131, 132, 128), (128, 132, 133, 129), (131, 134, 135, 132), (132, 135, 136, 133), (134, 137, 138, 135), (135, 138, 139, 136), (130, 116, 117, 131), (131, 117, 120, 134), (134, 120, 123, 137), (137, 123, 124, 138), (138, 124, 125, 139), (139, 125, 122, 136), (136, 122, 119, 133), (87, 112, 116, 91), (91, 116, 130, 105), (105, 130, 126, 101), (144, 140, 141, 145), (145, 141, 142, 146), (146, 142, 143, 147), (148, 145, 146, 149), (149, 146, 147, 150), (151, 148, 149, 152), (152, 149, 150, 153), (154, 158, 159, 155), (155, 159, 160, 156), (156, 160, 161, 157), (159, 162, 163, 160), (160, 163, 164, 161), (162, 165, 166, 163), (163, 166, 167, 164), (158, 144, 145, 159), (159, 145, 148, 162), (162, 148, 151, 165), (165, 151, 152, 166), (166, 152, 153, 167), (167, 153, 150, 164), (164, 150, 147, 161), (115, 140, 144, 119), (119, 144, 158, 133), (133, 158, 154, 129), (172, 168, 169, 173), (173, 169, 170, 174), (174, 170, 171, 175), (176, 173, 174, 177), (177, 174, 175, 178), (179, 176, 177, 180), (180, 177, 178, 181), (182, 186, 187, 183), (183, 187, 188, 184), (184, 188, 189, 185), (187, 190, 191, 188), (188, 191, 192, 189), (190, 193, 194, 191), (191, 194, 195, 192), (186, 172, 173, 187), (187, 173, 176, 190), (190, 176, 179, 193), (193, 179, 180, 194), (194, 180, 181, 195), (195, 181, 178, 192), (192, 178, 175, 189), (143, 168, 172, 147), (147, 172, 186, 161), (161, 186, 182, 157), (200, 196, 197, 201), (201, 197, 198, 202), (202, 198, 199, 203), (204, 201, 202, 205), (205, 202, 203, 206), (207, 204, 205, 208), (208, 205, 206, 209), (210, 214, 215, 211), (211, 215, 216, 212), (212, 216, 217, 213), (215, 218, 219, 216), (216, 219, 220, 217), (218, 221, 222, 219), (219, 222, 223, 220), (214, 200, 201, 215), (215, 201, 204, 218), (218, 204, 207, 221), (221, 207, 208, 222), (222, 208, 209, 223), (223, 209, 206, 220), (220, 206, 203, 217), (171, 196, 200, 175), (175, 200, 214, 189), (189, 214, 210, 185), (228, 224, 225, 229), (229, 225, 226, 230), (230, 226, 227, 231), (232, 229, 230, 233), (233, 230, 231, 234), (235, 232, 233, 236), (236, 233, 234, 237), (238, 242, 243, 239), (239, 243, 244, 240), (240, 244, 245, 241), (243, 246, 247, 244), (244, 247, 248, 245), (246, 249, 250, 247), (247, 250, 251, 248), (242, 228, 229, 243), (243, 229, 232, 246), (246, 232, 235, 249), (249, 235, 236, 250), (250, 236, 237, 251), (251, 237, 234, 248), (248, 234, 231, 245), (199, 224, 228, 203), (203, 228, 242, 217), (217, 242, 238, 213), (256, 252, 253, 257), (257, 253, 254, 258), (258, 254, 255, 259), (260, 257, 258, 261), (261, 258, 259, 262), (263, 260, 261, 264), (264, 261, 262, 265), (266, 270, 271, 267), (267, 271, 272, 268), (268, 272, 273, 269), (271, 274, 275, 272), (272, 275, 276, 273), (274, 277, 278, 275), (275, 278, 279, 276), (270, 256, 257, 271), (271, 257, 260, 274), (274, 260, 263, 277), (277, 263, 264, 278), (278, 264, 265, 279), (279, 265, 262, 276), (276, 262, 259, 273), (227, 252, 256, 231), (231, 256, 270, 245), (245, 270, 266, 241), (255, 0, 4, 259), (259, 4, 18, 273), (273, 18, 14, 269)])
me_gear_001.use_remesh_preserve_volume = False
me_gear_001.use_remesh_preserve_attributes = False
me_gear_001.use_mirror_vertex_groups = False
me_gear_001.update()
me_gear_003 = bpy.data.meshes.new('Gear.003')
me_gear_003.from_pydata([], [], [])
me_gear_003.use_remesh_preserve_volume = False
me_gear_003.use_remesh_preserve_attributes = False
me_gear_003.use_mirror_vertex_groups = False
me_gear_003.update()

# ---- objects
ob_cylinder = bpy.data.objects.new('Cylinder', me_cylinder)
ob_gear_002 = bpy.data.objects.new('Gear.002', me_gear_004)
ob_gear_001 = bpy.data.objects.new('Gear.001', me_gear_001)
ob_gear_003 = bpy.data.objects.new('Gear.003', me_gear_003)

# ---- transforms, parenting, visibility, modifiers, constraints
ob_cylinder.location = (0.0, 0.3586, 0.0)
ob_cylinder.rotation_euler = (1.571, -0.0, 0.0)
ob_cylinder.scale = (1.612, 1.612, 1.612)
ob_cylinder.lineart.crease_threshold = 0.0
ob_gear_002.location = (0.0, 1.387, 0.0)
ob_gear_002.rotation_euler = (1.571, -0.0, 0.0)
ob_gear_002.scale = (0.9361, 0.9361, 0.9361)
ob_gear_002.lineart.crease_threshold = 0.0
_vg = ob_gear_002.vertex_groups.new(name='Tips')
_vg = ob_gear_002.vertex_groups.new(name='Valleys')
ob_gear_001.location = (0.0, 0.7121, 0.0)
ob_gear_001.rotation_euler = (1.571, -0.0, 0.0)
ob_gear_001.scale = (0.9361, 0.9361, 0.9361)
ob_gear_001.lineart.crease_threshold = 0.0
_vg = ob_gear_001.vertex_groups.new(name='Tips')
_vg = ob_gear_001.vertex_groups.new(name='Valleys')
ob_gear_003.location = (1.083, 3.175, 3.871)
ob_gear_003.scale = (3.325, 3.325, 3.325)
ob_gear_003.lineart.crease_threshold = 0.0
_vg = ob_gear_003.vertex_groups.new(name='Tips')
_vg = ob_gear_003.vertex_groups.new(name='Valleys')

# ---- collection membership
col_collection_8.objects.link(ob_cylinder)
col_collection_8.objects.link(ob_gear_002)
col_collection_8.objects.link(ob_gear_001)
col_collection_8.objects.link(ob_gear_003)

# ---- scene / render settings (as saved in the file)
scene.frame_start = 1; scene.frame_end = 250; scene.frame_set(56)
scene.render.engine = 'BLENDER_EEVEE_NEXT'
scene.render.resolution_percentage = 50
scene.render.dither_intensity = 0.0
scene.cycles.use_denoising = False
scene.cycles.samples = 10
scene.cycles.sampling_pattern = 'TABULATED_SOBOL'
scene.cycles.light_sampling_threshold = 0.0
scene.cycles.use_adaptive_sampling = False
scene.cycles.use_light_tree = False
scene.cycles.blur_glossy = 0.0
scene.cycles.pixel_filter_type = 'GAUSSIAN'
scene.cycles.sample_clamp_indirect = 0.0
scene.view_settings.view_transform = 'Standard'
bpy.context.view_layer.update()

# ---- added for rendering (the .blend has no active camera and no usable light): camera, sun
cam_auto = bpy.data.cameras.new('AutoCamera')
cam_auto.lens = 50.0
cam_auto.sensor_width = 36.0
cam_auto.clip_end = 1000.0
ob_auto_camera = bpy.data.objects.new('AutoCamera', cam_auto)
scene.collection.objects.link(ob_auto_camera)
ob_auto_camera.location = (7.17096, -7.6445, 6.86641)
ob_auto_camera.rotation_euler = (1.09748, -7.21219e-08, 0.694738)
scene.camera = ob_auto_camera
light_auto_sun = bpy.data.lights.new('AutoSun', 'SUN')
light_auto_sun.energy = 3.0
light_auto_sun.angle = 0.0523599
ob_auto_sun = bpy.data.objects.new('AutoSun', light_auto_sun)
scene.collection.objects.link(ob_auto_sun)
ob_auto_sun.rotation_euler = (0.872665, 0.174533, 0.523599)
bpy.context.view_layer.update()
